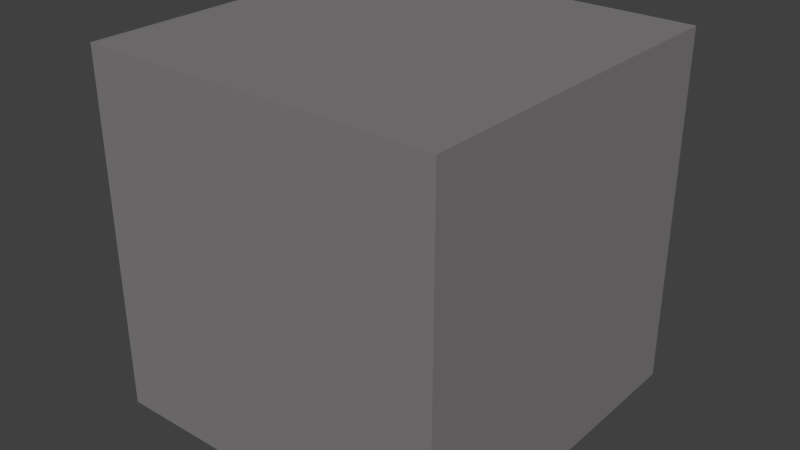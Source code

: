 # Source: shape.blend  (saved by Blender 2.67.0; exported with 4.5.12 LTS)
import bpy
from mathutils import Matrix  # noqa: F401  (used for matrix-valued properties, if any)

bpy.ops.wm.read_factory_settings(use_empty=True)
scene = bpy.context.scene
scene.name = 'Scene'

# ---- collections
col_collection_11 = bpy.data.collections.new('Collection 11'); scene.collection.children.link(col_collection_11)

# ---- materials (node trees are filled in below, after node groups)
mat_xa_notc_mis_eth1_shapes_cube1_mat1 = bpy.data.materials.new('xa_notc_mis_eth1_shapes_cube1_mat1')
mat_xa_notc_mis_eth1_shapes_cube1_mat1.alpha_threshold = 0.0
mat_xa_notc_mis_eth1_shapes_cube1_mat1.use_transparent_shadow = False
mat_xa_notc_mis_eth1_shapes_cube1_mat1.diffuse_color = (0.2203, 0.2102, 0.2158, 1.0)
mat_xa_notc_mis_eth1_shapes_cube1_mat1.roughness = 0.5
mat_xa_notc_mis_eth1_shapes_cube1_mat1.specular_intensity = 0.0
mat_xa_notc_mis_eth1_shapes_cube1_mat1.line_color = (0.0, 0.0, 0.0, 1.0)

# ---- material node trees

# ---- world
world_world = bpy.data.worlds.new('World'); scene.world = world_world
world_world.color = (0.05088, 0.05088, 0.05088)
world_world.use_sun_shadow = False
world_world.sun_shadow_jitter_overblur = 0.0
world_world.cycles.sampling_method = 'MANUAL'
world_world.cycles.sample_map_resolution = 256

# ---- meshes
me_cube_001 = bpy.data.meshes.new('Cube.001')
me_cube_001.from_pydata([(-1.0, -1.0, -0.1), (-1.0, 1.0, -0.1), (1.0, 1.0, -0.1), (1.0, -1.0, -0.1), (-1.0, -1.0, 1.9), (-1.0, 1.0, 1.9), (1.0, 1.0, 1.9), (1.0, -1.0, 1.9)], [], [(4, 5, 1, 0), (5, 6, 2, 1), (6, 7, 3, 2), (7, 4, 0, 3), (0, 1, 2, 3), (7, 6, 5, 4)])
_uv = me_cube_001.uv_layers.new(name='UVMap')
_uv.uv.foreach_set('vector', [0.0, 0.0, 1.0, 0.0, 1.0, 1.0, 0.0, 1.0, 0.0, 0.0, 1.0, 0.0, 1.0, 1.0, 0.0, 1.0, 0.0, 0.0, 1.0, 0.0, 1.0, 1.0, 0.0, 1.0, 0.0, 0.0, 1.0, 0.0, 1.0, 1.0, 0.0, 1.0, 0.0, 0.0, 1.0, 0.0, 1.0, 1.0, 0.0, 1.0, 1.0, -5.96e-08, 1.0, 1.0, 0.0, 1.0, -5.96e-08, 0.0])
me_cube_001.materials.append(mat_xa_notc_mis_eth1_shapes_cube1_mat1)
me_cube_001.use_remesh_preserve_volume = False
me_cube_001.use_remesh_preserve_attributes = False
me_cube_001.use_mirror_vertex_groups = False
me_cube_001.update()

# ---- objects
ob_cube = bpy.data.objects.new('Cube', me_cube_001)

# ---- transforms, parenting, visibility, modifiers, constraints
ob_cube.location = (0.0, 0.0, 0.1)
ob_cube.lineart.crease_threshold = 0.0

# ---- collection membership
col_collection_11.objects.link(ob_cube)

# ---- scene / render settings (as saved in the file)
scene.frame_start = 1; scene.frame_end = 250; scene.frame_set(1)
scene.render.engine = 'BLENDER_EEVEE_NEXT'
scene.render.image_settings.color_mode = 'RGB'
scene.render.image_settings.compression = 90
scene.render.resolution_percentage = 50
scene.render.dither_intensity = 0.0
scene.render.bake_margin = 2
scene.render.bake_bias = 0.0
scene.cycles.use_denoising = False
scene.cycles.samples = 10
scene.cycles.sampling_pattern = 'TABULATED_SOBOL'
scene.cycles.light_sampling_threshold = 0.0
scene.cycles.use_adaptive_sampling = False
scene.cycles.use_light_tree = False
scene.cycles.blur_glossy = 0.0
scene.cycles.volume_bounces = 1
scene.cycles.pixel_filter_type = 'GAUSSIAN'
scene.cycles.sample_clamp_indirect = 0.0
scene.view_settings.view_transform = 'Standard'
bpy.context.view_layer.update()

# ---- added for rendering (the .blend has no active camera and no usable light): camera, sun
cam_auto = bpy.data.cameras.new('AutoCamera')
cam_auto.lens = 50.0
cam_auto.sensor_width = 36.0
cam_auto.clip_end = 1000.0
ob_auto_camera = bpy.data.objects.new('AutoCamera', cam_auto)
scene.collection.objects.link(ob_auto_camera)
ob_auto_camera.location = (3.20507, -3.84609, 3.56406)
ob_auto_camera.rotation_euler = (1.09748, -7.21219e-08, 0.694738)
scene.camera = ob_auto_camera
light_auto_sun = bpy.data.lights.new('AutoSun', 'SUN')
light_auto_sun.energy = 3.0
light_auto_sun.angle = 0.0523599
ob_auto_sun = bpy.data.objects.new('AutoSun', light_auto_sun)
scene.collection.objects.link(ob_auto_sun)
ob_auto_sun.rotation_euler = (0.872665, 0.174533, 0.523599)
bpy.context.view_layer.update()
